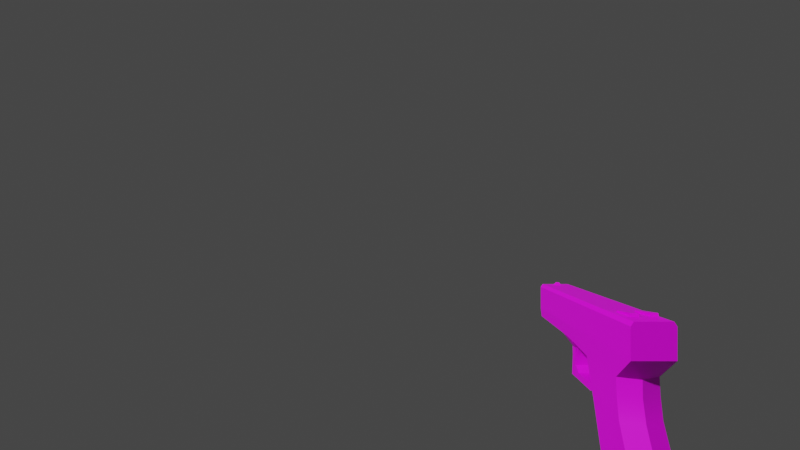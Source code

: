 # Source: Pistol.blend  (saved by Blender 2.93.21; exported with 4.5.12 LTS)
import bpy
from mathutils import Matrix  # noqa: F401  (used for matrix-valued properties, if any)

bpy.ops.wm.read_factory_settings(use_empty=True)
scene = bpy.context.scene
scene.name = 'Scene'

# ---- images (referenced by path relative to the original .blend; pixels are not part of the script)
import os
ASSET_DIR = os.environ.get("B2B_ASSET_DIR", "")  # directory of the original .blend (textures are referenced by path, not embedded)
HERE = os.path.dirname(os.path.abspath(__file__))  # packed textures are extracted next to this script under _unpacked/

def load_image(name, relpath, width, height, colorspace="sRGB"):
    """Load a texture the original file referenced (path relative to the .blend, or extracted next to this script)."""
    p = next((c for c in (os.path.join(HERE, relpath), os.path.join(ASSET_DIR, relpath)) if relpath and os.path.exists(c)), "")
    if p:
        img = bpy.data.images.load(p, check_existing=True)
        img.name = name
    else:  # same state as the original file: an image datablock whose file is absent (Cycles renders it pink)
        img = bpy.data.images.new(name, width, height)
        img.source = "FILE"
        img.filepath = "//" + (relpath or name)
    img.colorspace_settings.name = colorspace
    return img
img_pistol_i8_png = load_image('pistol.i8.png', 'pistol.i8.png', 1024, 1024, 'sRGB')

# ---- materials (node trees are filled in below, after node groups)
mat_rom__pistol_i8_sprite = bpy.data.materials.new('rom:/pistol.i8.sprite')
mat_rom__pistol_i8_sprite.use_transparent_shadow = False

# ---- node groups
ng_auto_smooth = bpy.data.node_groups.new('Auto Smooth', 'GeometryNodeTree')
_s = ng_auto_smooth.interface.new_socket(name='Geometry', in_out='OUTPUT', socket_type='NodeSocketGeometry')
_s = ng_auto_smooth.interface.new_socket(name='Geometry', in_out='INPUT', socket_type='NodeSocketGeometry')
_s = ng_auto_smooth.interface.new_socket(name='Angle', in_out='INPUT', socket_type='NodeSocketFloat')
_s.subtype = 'ANGLE'
_s.min_value = 0.0
_s.max_value = 3.142
ng_auto_smooth.is_modifier = True
_N = ng_auto_smooth.nodes; _L = ng_auto_smooth.links
n0 = _N.new('NodeGroupOutput'); n0.name = 'Group Output'; n0.location = (480, -100)
n1 = _N.new('NodeGroupInput'); n1.name = 'Group Input'; n1.location = (-420, -300)
n2 = _N.new('NodeGroupInput'); n2.name = 'Group Input.001'; n2.location = (-60, -100)
n3 = _N.new('GeometryNodeSetShadeSmooth'); n3.name = 'Set Shade Smooth'; n3.location = (120, -100)
n3.domain = 'EDGE'
n4 = _N.new('GeometryNodeSetShadeSmooth'); n4.name = 'Set Shade Smooth.001'; n4.location = (300, -100)
n5 = _N.new('GeometryNodeInputMeshEdgeAngle'); n5.name = 'Edge Angle'; n5.location = (-420, -220)
n6 = _N.new('GeometryNodeInputEdgeSmooth'); n6.name = 'Is Edge Smooth'; n6.location = (-60, -160)
n7 = _N.new('GeometryNodeInputShadeSmooth'); n7.name = 'Is Face Smooth'; n7.location = (-240, -340)
n8 = _N.new('FunctionNodeBooleanMath'); n8.name = 'Boolean Math'; n8.location = (-60, -220)
n9 = _N.new('FunctionNodeCompare'); n9.name = 'Compare'; n9.location = (-240, -180)
n9.operation = 'LESS_EQUAL'
_L.new(n5.outputs[0], n9.inputs[0])
_L.new(n4.outputs[0], n0.inputs[0])
_L.new(n1.outputs[1], n9.inputs[1])
_L.new(n9.outputs[0], n8.inputs[0])
_L.new(n7.outputs[0], n8.inputs[1])
_L.new(n2.outputs[0], n3.inputs[0])
_L.new(n6.outputs[0], n3.inputs[1])
_L.new(n3.outputs[0], n4.inputs[0])
_L.new(n8.outputs[0], n3.inputs[2])
n0.is_active_output = True

# ---- material node trees
mat_rom__pistol_i8_sprite.use_nodes = True; mat_rom__pistol_i8_sprite.node_tree.nodes.clear()
_N = mat_rom__pistol_i8_sprite.node_tree.nodes; _L = mat_rom__pistol_i8_sprite.node_tree.links
n0 = _N.new('ShaderNodeBsdfPrincipled'); n0.name = 'Principled BSDF'; n0.location = (10, 300)
n0.distribution = 'GGX'
n0.subsurface_method = 'BURLEY'
n0.inputs[3].default_value = 1.45
n0.inputs[27].default_value = (0.0, 0.0, 0.0, 1.0)
n0.inputs[28].default_value = 1.0
n1 = _N.new('ShaderNodeOutputMaterial'); n1.name = 'Material Output'; n1.location = (300, 300)
n2 = _N.new('ShaderNodeTexImage'); n2.name = 'Image Texture'; n2.location = (-286, 284)
n2.image = img_pistol_i8_png
_L.new(n0.outputs[0], n1.inputs[0])
_L.new(n2.outputs[0], n0.inputs[0])
n1.is_active_output = True

# ---- world
world_world = bpy.data.worlds.new('World'); scene.world = world_world
world_world.use_nodes = True; world_world.node_tree.nodes.clear()
_N = world_world.node_tree.nodes; _L = world_world.node_tree.links
n0 = _N.new('ShaderNodeOutputWorld'); n0.name = 'World Output'; n0.location = (300, 300)
n1 = _N.new('ShaderNodeBackground'); n1.name = 'Background'; n1.location = (10, 300)
n1.inputs[0].default_value = (0.05088, 0.05088, 0.05088, 1.0)
_L.new(n1.outputs[0], n0.inputs[0])
n0.is_active_output = True
world_world.color = (0.05088, 0.05088, 0.05088)
world_world.use_sun_shadow = False
world_world.sun_shadow_jitter_overblur = 0.0

# ---- cameras
cam_camera = bpy.data.cameras.new('Camera')
cam_camera.lens = 18.0
cam_camera.lens_unit = 'FOV'

# ---- meshes
me_pistol = bpy.data.meshes.new('Pistol')
me_pistol.from_pydata([(-1.552, -9.975e-05, 0.1652), (-1.545, 0.1485, 0.1151), (0.02478, -0.0001, 0.026), (-0.03257, 0.1557, 0.026), (-0.4297, 0.1557, -0.1024), (-0.4966, -0.1487, 0.02588), (-0.5379, -0.0001001, 0.0009607), (-0.4874, -0.0001001, -0.1032), (-0.8209, -0.1487, 0.07555), (-0.9749, -0.1487, 0.0879), (-1.545, -0.1487, 0.1151), (-1.541, -9.975e-05, 0.06438), (0.1512, -0.0001, 0.2001), (0.1512, 0.1557, 0.2001), (-1.552, -0.1559, 0.2003), (0.134, 0.1557, -0.9627), (-0.1625, -0.1559, -0.9627), (0.007867, -0.1559, -0.2687), (-0.4297, -0.1559, -0.1024), (-0.03257, -0.1559, 0.026), (-0.5767, -0.07811, -0.2978), (-0.5379, -0.1559, 0.2003), (-0.9213, -0.07811, -0.1045), (-0.2198, -0.0001, -0.9627), (-0.1819, 0.1557, -0.8503), (-0.4246, -0.0001001, -0.2819), (-0.3642, 0.1557, -0.2686), (-0.1625, 0.1557, -0.9627), (0.2381, 0.1557, -0.8503), (0.1734, 0.1557, -0.6245), (-0.02259, 0.1557, -0.1034), (-0.4966, 0.1485, 0.02588), (-0.5767, 0.07791, -0.2978), (-0.5929, 0.07791, -0.2353), (-0.7987, 0.07791, -0.2312), (-0.9265, 0.07791, -0.02009), (-0.8625, 0.07791, -0.0203), (-0.8209, 0.1485, 0.07555), (-1.552, 0.1557, 0.2003), (-0.5379, 0.1557, 0.2003), (0.2916, -0.0001, -0.8503), (0.007867, 0.1557, -0.2687), (0.06782, -0.0001, -0.2687), (0.02824, -0.0001, -0.1034), (-0.8209, -0.0001001, 0.03697), (-0.8709, -0.0001001, -0.1044), (-0.8709, 0.07791, -0.1044), (-0.8625, -0.0001001, -0.1804), (-0.8625, 0.07791, -0.1804), (-0.9749, 0.1485, 0.0879), (-0.9213, 0.07791, -0.1045), (-0.9369, -0.0001001, -0.2877), (-0.8625, -0.07811, -0.0203), (-0.8625, -0.0001001, -0.0203), (-0.8709, -0.07811, -0.1044), (-0.8625, -0.07811, -0.1804), (-0.9749, -0.0001001, 0.03718), (-0.9265, -0.0001001, -0.02009), (-0.9265, -0.07811, -0.02009), (-0.9213, -0.0001001, -0.1045), (-0.9369, -0.07811, -0.2877), (-0.4926, 0.07791, -0.2558), (-0.5767, -0.0001001, -0.2978), (-0.7987, 0.07791, -0.2906), (-0.9369, 0.07791, -0.2877), (-0.5087, 0.07791, -0.1897), (-0.5087, -0.0001001, -0.1897), (-0.7987, -0.0001001, -0.2312), (-0.3642, -0.1559, -0.2686), (-0.4926, -0.07811, -0.2558), (-0.4926, -0.0001001, -0.2558), (-0.7987, -0.07811, -0.2906), (-0.7987, -0.0001001, -0.2906), (-0.5087, -0.07811, -0.1897), (-0.5929, -0.0001001, -0.2353), (-0.5929, -0.07811, -0.2353), (-0.7987, -0.07811, -0.2312), (-0.8209, 0.1557, 0.2003), (-0.975, 0.1557, 0.2003), (-0.02259, -0.1559, -0.1034), (0.2333, -0.0001, -0.6245), (0.1734, -0.1559, -0.6245), (0.2381, -0.1559, -0.8503), (0.1874, -0.0001, -0.9627), (0.134, -0.1559, -0.9627), (-0.2351, -0.1559, -0.6483), (-0.2935, -0.0001001, -0.6529), (0.1512, -0.1559, 0.2001), (-0.8209, -0.1559, 0.2003), (-0.975, -0.1559, 0.2003), (-0.975, -0.0001001, 0.1652)], [], [(82, 84, 83, 40), (31, 3, 30, 4), (66, 73, 18, 7), (11, 56, 9, 10), (6, 7, 18, 5), (81, 82, 40, 80), (31, 6, 44, 37), (49, 78, 77, 37), (1, 11, 0, 38), (2, 3, 13, 12), (8, 9, 58, 52), (75, 20, 69, 73), (16, 84, 82), (39, 31, 37, 77), (61, 65, 4, 26), (82, 81, 85, 16), (32, 33, 65, 61), (24, 29, 28, 15), (63, 34, 33, 32), (0, 11, 10, 14), (64, 48, 34, 63), (19, 79, 43, 2), (70, 61, 26, 25), (35, 36, 46, 50), (49, 37, 36, 35), (52, 58, 22, 54), (1, 38, 78, 49), (25, 86, 85, 68), (15, 27, 24), (4, 30, 41, 26), (17, 68, 85, 81), (19, 2, 12, 87), (73, 69, 68, 18), (55, 60, 71, 76), (44, 6, 5, 8), (84, 16, 23, 83), (65, 66, 7, 4), (25, 26, 24, 86), (26, 41, 29, 24), (89, 9, 8, 88), (14, 10, 9, 89), (88, 8, 5, 21), (87, 21, 5, 19), (76, 71, 20, 75), (4, 7, 6, 31), (23, 16, 85, 86), (37, 44, 53), (53, 36, 37), (49, 56, 11, 1), (50, 59, 57, 35), (57, 58, 9, 56), (64, 51, 59, 50), (55, 47, 45, 54), (44, 8, 52), (52, 53, 44), (71, 72, 62, 20), (74, 75, 73, 66), (54, 22, 60, 55), (47, 48, 46, 45), (51, 64, 63, 72), (69, 70, 25, 68), (34, 67, 74, 33), (48, 47, 67, 34), (67, 76, 75, 74), (39, 13, 3, 31), (47, 55, 76, 67), (33, 74, 66, 65), (45, 46, 36, 53), (50, 46, 48, 64), (62, 32, 61, 70), (60, 51, 72, 71), (51, 60, 22, 59), (35, 57, 56, 49), (20, 62, 70, 69), (72, 63, 32, 62), (54, 45, 53, 52), (3, 2, 43, 30), (30, 43, 42, 41), (41, 42, 80, 29), (29, 80, 40, 28), (28, 40, 83, 15), (15, 83, 23, 27), (79, 17, 42, 43), (17, 81, 80, 42), (86, 24, 27, 23), (59, 22, 58, 57), (19, 5, 18, 79), (68, 17, 79, 18), (0, 14, 89, 90), (38, 0, 90, 78)])
me_pistol.polygons.foreach_set('use_smooth', [1, 1, 1, 1, 1, 1, 1, 1, 0, 1, 1, 1, 0, 1, 1, 0, 1, 0, 0, 0, 0, 1, 1, 1, 1, 1, 1, 1, 0, 1, 1, 1, 1, 0, 1, 1, 1, 1, 1, 1, 1, 1, 1, 0, 1, 1, 1, 1, 1, 1, 1, 1, 1, 1, 1, 1, 1, 0, 1, 0, 1, 1, 1, 1, 1, 1, 1, 1, 0, 1, 0, 1, 1, 1, 1, 1, 1, 1, 1, 1, 1, 1, 1, 1, 1, 1, 1, 1, 0, 0])
_uv = me_pistol.uv_layers.new(name='UVMap')
_uv.uv.foreach_set('vector', [0.9644, 0.5383, 0.9551, 0.5796, 0.9785, 0.5886, 0.9873, 0.5383, 0.3987, 0.6519, 0.1882, 0.6411, 0.1738, 0.5862, 0.397, 0.594, 0.5732, 0.3105, 0.5811, 0.3218, 0.603, 0.2681, 0.5786, 0.2686, 0.01151, 0.2017, 0.2988, 0.2129, 0.2988, 0.1914, 0.03958, 0.1865, 0.584, 0.2207, 0.5786, 0.2686, 0.603, 0.2681, 0.6016, 0.2104, 0.9229, 0.458, 0.9644, 0.5383, 0.9873, 0.5383, 0.9478, 0.458, 0.3987, 0.6519, 0.416, 0.6414, 0.6362, 0.6565, 0.6362, 0.6729, 0.7012, 0.6709, 0.7012, 0.7161, 0.6362, 0.7161, 0.6362, 0.6729, 0.9604, 0.6763, 0.9888, 0.6606, 0.9956, 0.7297, 0.9604, 0.7161, 0.1428, 0.6421, 0.1882, 0.6411, 0.08508, 0.7161, 0.04956, 0.7297, 0.3638, 0.1895, 0.2988, 0.1914, 0.3169, 0.2305, 0.3418, 0.23, 0.5405, 0.3413, 0.5444, 0.3511, 0.5874, 0.3462, 0.5811, 0.3218, 0.7578, 0.6086, 0.9551, 0.5796, 0.9644, 0.5383, 0.4126, 0.7161, 0.3987, 0.6519, 0.6362, 0.6729, 0.6362, 0.7161, 0.4128, 0.5161, 0.4189, 0.5403, 0.397, 0.594, 0.3506, 0.4995, 0.9644, 0.5383, 0.9229, 0.458, 0.7103, 0.4915, 0.7578, 0.6086, 0.4558, 0.5112, 0.4597, 0.521, 0.4189, 0.5403, 0.4128, 0.5161, 0.2578, 0.3018, 0.0777, 0.4038, 0.03586, 0.3237, 0.04529, 0.2822, 0.5757, 0.5071, 0.5742, 0.5161, 0.4597, 0.521, 0.4558, 0.5112, 0.004482, 0.1328, 0.01151, 0.2017, 0.03958, 0.1865, 0.0397, 0.1465, 0.6606, 0.5193, 0.6489, 0.5288, 0.5742, 0.5161, 0.5757, 0.5071, 0.812, 0.2207, 0.8262, 0.2759, 0.8477, 0.2759, 0.8574, 0.2197, 0.4124, 0.5056, 0.4128, 0.5161, 0.3506, 0.4995, 0.376, 0.4941, 0.6831, 0.6318, 0.6582, 0.6323, 0.6616, 0.5691, 0.6738, 0.5684, 0.7012, 0.6709, 0.6362, 0.6729, 0.6582, 0.6323, 0.6831, 0.6318, 0.3418, 0.23, 0.3169, 0.2305, 0.3264, 0.2939, 0.3386, 0.2935, 0.9604, 0.6763, 0.9604, 0.7161, 0.7012, 0.7161, 0.7012, 0.6709, 0.624, 0.3682, 0.6852, 0.4952, 0.7103, 0.4915, 0.6494, 0.3623, 0.04529, 0.2822, 0.2426, 0.2534, 0.2578, 0.3018, 0.397, 0.594, 0.1738, 0.5862, 0.1453, 0.5271, 0.3506, 0.4995, 0.855, 0.335, 0.6494, 0.3623, 0.7103, 0.4915, 0.9229, 0.458, 0.812, 0.2207, 0.8574, 0.2197, 0.9507, 0.1323, 0.915, 0.146, 0.5811, 0.3218, 0.5874, 0.3462, 0.6494, 0.3623, 0.603, 0.2681, 0.3511, 0.3335, 0.3394, 0.3433, 0.4243, 0.355, 0.4258, 0.3462, 0.3638, 0.2056, 0.584, 0.2207, 0.6016, 0.2104, 0.3638, 0.1895, 0.9551, 0.5796, 0.7578, 0.6086, 0.7339, 0.6265, 0.9785, 0.5886, 0.4189, 0.5403, 0.427, 0.5518, 0.4214, 0.5938, 0.397, 0.594, 0.376, 0.4941, 0.3506, 0.4995, 0.2578, 0.3018, 0.3151, 0.367, 0.3506, 0.4995, 0.1453, 0.5271, 0.0777, 0.4038, 0.2578, 0.3018, 0.2988, 0.1465, 0.2988, 0.1914, 0.3638, 0.1895, 0.3638, 0.1465, 0.0397, 0.1465, 0.03958, 0.1865, 0.2988, 0.1914, 0.2988, 0.1465, 0.3638, 0.1465, 0.3638, 0.1895, 0.6016, 0.2104, 0.5874, 0.146, 0.915, 0.146, 0.5874, 0.146, 0.6016, 0.2104, 0.812, 0.2207, 0.4258, 0.3462, 0.4243, 0.355, 0.5444, 0.3511, 0.5405, 0.3413, 0.397, 0.594, 0.4214, 0.5938, 0.416, 0.6414, 0.3987, 0.6519, 0.7339, 0.6265, 0.7578, 0.6086, 0.7103, 0.4915, 0.6852, 0.4952, 0.6362, 0.6729, 0.6362, 0.6565, 0.6509, 0.6323, 0.6509, 0.6323, 0.6582, 0.6323, 0.6362, 0.6729, 0.7012, 0.6709, 0.7012, 0.6494, 0.9888, 0.6606, 0.9604, 0.6763, 0.6738, 0.5684, 0.6797, 0.5684, 0.6875, 0.6313, 0.6831, 0.6318, 0.3125, 0.231, 0.3169, 0.2305, 0.2988, 0.1914, 0.2988, 0.2129, 0.6606, 0.5193, 0.6675, 0.5088, 0.6797, 0.5684, 0.6738, 0.5684, 0.3511, 0.3335, 0.3672, 0.3291, 0.3457, 0.2939, 0.3386, 0.2935, 0.3638, 0.2056, 0.3638, 0.1895, 0.3418, 0.23, 0.3418, 0.23, 0.3489, 0.23, 0.3638, 0.2056, 0.4243, 0.355, 0.4246, 0.3657, 0.5454, 0.3594, 0.5444, 0.3511, 0.5322, 0.334, 0.5405, 0.3413, 0.5811, 0.3218, 0.5732, 0.3105, 0.3386, 0.2935, 0.3264, 0.2939, 0.3394, 0.3433, 0.3511, 0.3335, 0.6328, 0.5332, 0.6489, 0.5288, 0.6616, 0.5691, 0.6543, 0.5684, 0.6675, 0.5088, 0.6606, 0.5193, 0.5757, 0.5071, 0.5757, 0.4966, 0.5874, 0.3462, 0.5879, 0.3564, 0.624, 0.3682, 0.6494, 0.3623, 0.5742, 0.5161, 0.5723, 0.5222, 0.4678, 0.5283, 0.4597, 0.521, 0.6489, 0.5288, 0.6328, 0.5332, 0.5723, 0.5222, 0.5742, 0.5161, 0.428, 0.3403, 0.4258, 0.3462, 0.5405, 0.3413, 0.5322, 0.334, 0.4126, 0.7161, 0.08508, 0.7161, 0.1882, 0.6411, 0.3987, 0.6519, 0.3672, 0.3291, 0.3511, 0.3335, 0.4258, 0.3462, 0.428, 0.3403, 0.4597, 0.521, 0.4678, 0.5283, 0.427, 0.5518, 0.4189, 0.5403, 0.6543, 0.5684, 0.6616, 0.5691, 0.6582, 0.6323, 0.6509, 0.6323, 0.6738, 0.5684, 0.6616, 0.5691, 0.6489, 0.5288, 0.6606, 0.5193, 0.4546, 0.5029, 0.4558, 0.5112, 0.4128, 0.5161, 0.4124, 0.5056, 0.3394, 0.3433, 0.3328, 0.3535, 0.4246, 0.3657, 0.4243, 0.355, 0.3328, 0.3535, 0.3394, 0.3433, 0.3264, 0.2939, 0.3203, 0.2939, 0.6831, 0.6318, 0.6875, 0.6313, 0.7012, 0.6494, 0.7012, 0.6709, 0.5444, 0.3511, 0.5454, 0.3594, 0.5879, 0.3564, 0.5874, 0.3462, 0.5757, 0.4966, 0.5757, 0.5071, 0.4558, 0.5112, 0.4546, 0.5029, 0.3386, 0.2935, 0.3457, 0.2939, 0.3489, 0.23, 0.3418, 0.23, 0.1882, 0.6411, 0.1428, 0.6421, 0.1525, 0.5862, 0.1738, 0.5862, 0.1738, 0.5862, 0.1525, 0.5862, 0.1201, 0.5271, 0.1453, 0.5271, 0.1453, 0.5271, 0.1201, 0.5271, 0.05243, 0.4038, 0.0777, 0.4038, 0.0777, 0.4038, 0.05243, 0.4038, 0.01334, 0.3237, 0.03586, 0.3237, 0.03586, 0.3237, 0.01334, 0.3237, 0.02196, 0.2734, 0.04529, 0.2822, 0.04529, 0.2822, 0.02196, 0.2734, 0.2666, 0.2358, 0.2426, 0.2534, 0.8262, 0.2759, 0.855, 0.335, 0.8804, 0.335, 0.8477, 0.2759, 0.855, 0.335, 0.9229, 0.458, 0.9478, 0.458, 0.8804, 0.335, 0.3151, 0.367, 0.2578, 0.3018, 0.2426, 0.2534, 0.2666, 0.2358, 0.3203, 0.2939, 0.3264, 0.2939, 0.3169, 0.2305, 0.3125, 0.231, 0.812, 0.2207, 0.6016, 0.2104, 0.603, 0.2681, 0.8262, 0.2759, 0.6494, 0.3623, 0.855, 0.335, 0.8262, 0.2759, 0.603, 0.2681, 0.004482, 0.1328, 0.0397, 0.1465, 0.2988, 0.1465, 0.5, 0.4313, 0.9604, 0.7161, 0.004482, 0.1328, 0.5, 0.4313, 0.7012, 0.7161])
_ca = me_pistol.color_attributes.new('Col', 'BYTE_COLOR', 'CORNER')
_ca.data.foreach_set('color', [0.03434, 0.0331, 0.08022, 1.0, 0.03434, 0.0331, 0.08022, 1.0, 0.03434, 0.0331, 0.08022, 1.0, 0.0331, 0.0319, 0.07819, 1.0, 0.009721, 0.009721, 0.02029, 1.0, 0.009721, 0.009721, 0.02029, 1.0, 0.01096, 0.01096, 0.02122, 1.0, 0.009721, 0.009721, 0.02029, 1.0, 0.009721, 0.009721, 0.02029, 1.0, 0.009721, 0.009721, 0.02029, 1.0, 0.009721, 0.009721, 0.02029, 1.0, 0.009721, 0.009721, 0.02029, 1.0, 0.009721, 0.009721, 0.02029, 1.0, 0.009721, 0.009721, 0.02029, 1.0, 0.009721, 0.009721, 0.02029, 1.0, 0.009721, 0.009721, 0.02029, 1.0, 0.009721, 0.009721, 0.02029, 1.0, 0.009721, 0.009721, 0.02029, 1.0, 0.009721, 0.009721, 0.02029, 1.0, 0.009721, 0.009721, 0.02029, 1.0, 0.03434, 0.0331, 0.08022, 1.0, 0.03434, 0.0331, 0.08022, 1.0, 0.0331, 0.0319, 0.07819, 1.0, 0.03434, 0.0331, 0.08022, 1.0, 0.009721, 0.009721, 0.02029, 1.0, 0.009721, 0.009721, 0.02029, 1.0, 0.009721, 0.009721, 0.02029, 1.0, 0.009721, 0.009721, 0.02029, 1.0, 0.009721, 0.009721, 0.02029, 1.0, 0.009721, 0.009721, 0.02029, 1.0, 0.009721, 0.009721, 0.02029, 1.0, 0.009721, 0.009721, 0.02029, 1.0, 0.009721, 0.009721, 0.02029, 1.0, 0.009721, 0.009721, 0.02029, 1.0, 0.009721, 0.009721, 0.02029, 1.0, 0.009721, 0.009721, 0.02029, 1.0, 0.009721, 0.009721, 0.02029, 1.0, 0.009721, 0.009721, 0.02029, 1.0, 0.01298, 0.01298, 0.02624, 1.0, 0.009721, 0.009721, 0.02029, 1.0, 0.009721, 0.009721, 0.02029, 1.0, 0.009721, 0.009721, 0.02029, 1.0, 0.009721, 0.009721, 0.02029, 1.0, 0.009721, 0.009721, 0.02029, 1.0, 0.009721, 0.009721, 0.02029, 1.0, 0.009721, 0.009721, 0.02029, 1.0, 0.009721, 0.009721, 0.02029, 1.0, 0.009721, 0.009721, 0.02029, 1.0, 0.009721, 0.009721, 0.02029, 1.0, 0.03434, 0.0331, 0.08022, 1.0, 0.03434, 0.0331, 0.08022, 1.0, 0.009721, 0.009721, 0.02029, 1.0, 0.009721, 0.009721, 0.02029, 1.0, 0.009721, 0.009721, 0.02029, 1.0, 0.009721, 0.009721, 0.02029, 1.0, 0.009721, 0.009721, 0.02029, 1.0, 0.009721, 0.009721, 0.02029, 1.0, 0.009721, 0.009721, 0.02029, 1.0, 0.009721, 0.009721, 0.02029, 1.0, 0.03434, 0.0331, 0.08022, 1.0, 0.03434, 0.0331, 0.08022, 1.0, 0.009721, 0.009721, 0.02029, 1.0, 0.009721, 0.009721, 0.02029, 1.0, 0.009721, 0.009721, 0.02029, 1.0, 0.01033, 0.01033, 0.02122, 1.0, 0.009721, 0.009721, 0.02029, 1.0, 0.009721, 0.009721, 0.02029, 1.0, 0.03434, 0.0331, 0.08022, 1.0, 0.02624, 0.02519, 0.06125, 1.0, 0.0319, 0.03071, 0.07421, 1.0, 0.03434, 0.0331, 0.08022, 1.0, 0.02732, 0.02624, 0.06301, 1.0, 0.0331, 0.0319, 0.07619, 1.0, 0.01033, 0.01033, 0.02122, 1.0, 0.009721, 0.009721, 0.02029, 1.0, 0.009721, 0.009721, 0.02029, 1.0, 0.009721, 0.009721, 0.02029, 1.0, 0.009721, 0.009721, 0.02029, 1.0, 0.009721, 0.009721, 0.02029, 1.0, 0.03434, 0.0331, 0.08022, 1.0, 0.03434, 0.0331, 0.08022, 1.0, 0.0331, 0.0319, 0.07619, 1.0, 0.02732, 0.02624, 0.06301, 1.0, 0.03434, 0.0331, 0.08022, 1.0, 0.03434, 0.0331, 0.08022, 1.0, 0.02416, 0.02315, 0.05448, 1.0, 0.009721, 0.009721, 0.02029, 1.0, 0.009721, 0.009721, 0.02029, 1.0, 0.009721, 0.009721, 0.02029, 1.0, 0.009721, 0.009721, 0.02029, 1.0, 0.009721, 0.009721, 0.02029, 1.0, 0.009721, 0.009721, 0.02029, 1.0, 0.009721, 0.009721, 0.02029, 1.0, 0.01298, 0.01298, 0.02956, 1.0, 0.009721, 0.009721, 0.02122, 1.0, 0.009721, 0.009721, 0.02029, 1.0, 0.009721, 0.009721, 0.02029, 1.0, 0.009721, 0.009721, 0.02029, 1.0, 0.009721, 0.009721, 0.02029, 1.0, 0.009721, 0.009721, 0.02029, 1.0, 0.009721, 0.009721, 0.02029, 1.0, 0.009721, 0.009721, 0.02029, 1.0, 0.009721, 0.009721, 0.02029, 1.0, 0.009721, 0.009721, 0.02029, 1.0, 0.009721, 0.009721, 0.02029, 1.0, 0.009721, 0.009721, 0.02029, 1.0, 0.009721, 0.009721, 0.02029, 1.0, 0.009721, 0.009721, 0.02029, 1.0, 0.01096, 0.01096, 0.02217, 1.0, 0.009721, 0.009721, 0.02029, 1.0, 0.009721, 0.009721, 0.02029, 1.0, 0.03434, 0.0331, 0.08022, 1.0, 0.0331, 0.0319, 0.07819, 1.0, 0.03434, 0.0331, 0.08022, 1.0, 0.009721, 0.009721, 0.02029, 1.0, 0.01096, 0.01096, 0.02122, 1.0, 0.009721, 0.009721, 0.02029, 1.0, 0.009721, 0.009721, 0.02029, 1.0, 0.03434, 0.0331, 0.08022, 1.0, 0.009721, 0.009721, 0.02029, 1.0, 0.009721, 0.009721, 0.02029, 1.0, 0.03434, 0.0331, 0.08022, 1.0, 0.03434, 0.0331, 0.08022, 1.0, 0.009721, 0.009721, 0.02029, 1.0, 0.009721, 0.009721, 0.02029, 1.0, 0.009721, 0.009721, 0.02029, 1.0, 0.009721, 0.009721, 0.02029, 1.0, 0.009721, 0.009721, 0.02029, 1.0, 0.009721, 0.009721, 0.02029, 1.0, 0.009721, 0.009721, 0.02029, 1.0, 0.01521, 0.01521, 0.0331, 1.0, 0.009721, 0.009721, 0.02029, 1.0, 0.009721, 0.009721, 0.02029, 1.0, 0.01229, 0.01229, 0.02624, 1.0, 0.009721, 0.009721, 0.02029, 1.0, 0.009721, 0.009721, 0.02029, 1.0, 0.009721, 0.009721, 0.02029, 1.0, 0.009721, 0.009721, 0.02029, 1.0, 0.03434, 0.0331, 0.08022, 1.0, 0.009721, 0.009721, 0.02029, 1.0, 0.01096, 0.01096, 0.02315, 1.0, 0.03434, 0.0331, 0.08022, 1.0, 0.009721, 0.009721, 0.02029, 1.0, 0.009721, 0.009721, 0.02029, 1.0, 0.009721, 0.009721, 0.02029, 1.0, 0.009721, 0.009721, 0.02029, 1.0, 0.009721, 0.009721, 0.02029, 1.0, 0.009721, 0.009721, 0.02029, 1.0, 0.03434, 0.0331, 0.08022, 1.0, 0.01096, 0.01096, 0.02217, 1.0, 0.009721, 0.009721, 0.02029, 1.0, 0.009721, 0.009721, 0.02029, 1.0, 0.02624, 0.02519, 0.06125, 1.0, 0.03434, 0.0331, 0.08022, 1.0, 0.009721, 0.009721, 0.02029, 1.0, 0.009721, 0.009721, 0.02029, 1.0, 0.009721, 0.009721, 0.02029, 1.0, 0.009721, 0.009721, 0.02029, 1.0, 0.009721, 0.009721, 0.02029, 1.0, 0.009721, 0.009721, 0.02029, 1.0, 0.009721, 0.009721, 0.02029, 1.0, 0.009721, 0.009721, 0.02029, 1.0, 0.009721, 0.009721, 0.02029, 1.0, 0.009721, 0.009721, 0.02029, 1.0, 0.009721, 0.009721, 0.02029, 1.0, 0.009721, 0.009721, 0.02029, 1.0, 0.009721, 0.009721, 0.02029, 1.0, 0.009721, 0.009721, 0.02029, 1.0, 0.009721, 0.009721, 0.02029, 1.0, 0.03434, 0.0331, 0.08022, 1.0, 0.01229, 0.01229, 0.02624, 1.0, 0.009721, 0.009721, 0.02029, 1.0, 0.009721, 0.009721, 0.02029, 1.0, 0.009721, 0.009721, 0.02029, 1.0, 0.009721, 0.009721, 0.02029, 1.0, 0.009721, 0.009721, 0.02029, 1.0, 0.009721, 0.009721, 0.02029, 1.0, 0.009721, 0.009721, 0.02029, 1.0, 0.01096, 0.01096, 0.02315, 1.0, 0.009721, 0.009721, 0.02029, 1.0, 0.009721, 0.009721, 0.02029, 1.0, 0.01096, 0.01096, 0.02217, 1.0, 0.009721, 0.009721, 0.02029, 1.0, 0.009721, 0.009721, 0.02029, 1.0, 0.009721, 0.009721, 0.02029, 1.0, 0.009721, 0.009721, 0.02029, 1.0, 0.009721, 0.009721, 0.02029, 1.0, 0.009721, 0.009721, 0.02029, 1.0, 0.009721, 0.009721, 0.02029, 1.0, 0.009721, 0.009721, 0.02029, 1.0, 0.009721, 0.009721, 0.02029, 1.0, 0.009721, 0.009721, 0.02029, 1.0, 0.009721, 0.009721, 0.02122, 1.0, 0.009721, 0.009721, 0.02029, 1.0, 0.009721, 0.009721, 0.02029, 1.0, 0.009721, 0.009721, 0.02029, 1.0, 0.009721, 0.009721, 0.02029, 1.0, 0.009721, 0.009721, 0.02029, 1.0, 0.009721, 0.009721, 0.02029, 1.0, 0.009721, 0.009721, 0.02029, 1.0, 0.03434, 0.0331, 0.08022, 1.0, 0.02416, 0.02416, 0.05613, 1.0, 0.009721, 0.009721, 0.02029, 1.0, 0.009721, 0.009721, 0.02122, 1.0, 0.01521, 0.01521, 0.0331, 1.0, 0.03434, 0.0331, 0.07819, 1.0, 0.01521, 0.01444, 0.0319, 1.0, 0.009721, 0.009721, 0.02029, 1.0, 0.009721, 0.009721, 0.02029, 1.0, 0.009721, 0.009721, 0.02029, 1.0, 0.009721, 0.009721, 0.02029, 1.0, 0.009721, 0.009721, 0.02029, 1.0, 0.009721, 0.009721, 0.02029, 1.0, 0.009721, 0.009721, 0.02029, 1.0, 0.009721, 0.009721, 0.02029, 1.0, 0.01096, 0.01096, 0.02315, 1.0, 0.009721, 0.009721, 0.02029, 1.0, 0.009721, 0.009721, 0.02029, 1.0, 0.009721, 0.009721, 0.02029, 1.0, 0.009721, 0.009721, 0.02029, 1.0, 0.009721, 0.009721, 0.02029, 1.0, 0.009721, 0.009721, 0.02029, 1.0, 0.009721, 0.009721, 0.02029, 1.0, 0.009721, 0.009721, 0.02029, 1.0, 0.009721, 0.009721, 0.02029, 1.0, 0.01521, 0.01521, 0.0331, 1.0, 0.03434, 0.0331, 0.07819, 1.0, 0.03434, 0.0331, 0.08022, 1.0, 0.01298, 0.01298, 0.02956, 1.0, 0.01521, 0.01444, 0.0319, 1.0, 0.02416, 0.02416, 0.05613, 1.0, 0.03434, 0.0331, 0.08022, 1.0, 0.02732, 0.02624, 0.06301, 1.0, 0.01096, 0.01096, 0.02315, 1.0, 0.009721, 0.009721, 0.02029, 1.0, 0.009721, 0.009721, 0.02029, 1.0, 0.009721, 0.009721, 0.02029, 1.0, 0.009721, 0.009721, 0.02029, 1.0, 0.0331, 0.0319, 0.07619, 1.0, 0.03071, 0.02956, 0.07036, 1.0, 0.009721, 0.009721, 0.02029, 1.0, 0.01033, 0.01033, 0.02122, 1.0, 0.03434, 0.0331, 0.08022, 1.0, 0.03434, 0.0331, 0.07819, 1.0, 0.03071, 0.02956, 0.07036, 1.0, 0.0331, 0.0319, 0.07619, 1.0, 0.03071, 0.02956, 0.07036, 1.0, 0.01229, 0.01229, 0.02624, 1.0, 0.009721, 0.009721, 0.02029, 1.0, 0.009721, 0.009721, 0.02029, 1.0, 0.009721, 0.009721, 0.02029, 1.0, 0.01298, 0.01298, 0.02624, 1.0, 0.009721, 0.009721, 0.02029, 1.0, 0.009721, 0.009721, 0.02029, 1.0, 0.03434, 0.0331, 0.07819, 1.0, 0.01521, 0.01521, 0.0331, 1.0, 0.01229, 0.01229, 0.02624, 1.0, 0.03071, 0.02956, 0.07036, 1.0, 0.01033, 0.01033, 0.02122, 1.0, 0.009721, 0.009721, 0.02029, 1.0, 0.009721, 0.009721, 0.02029, 1.0, 0.009721, 0.009721, 0.02029, 1.0, 0.01521, 0.01444, 0.0319, 1.0, 0.01298, 0.01298, 0.02956, 1.0, 0.009721, 0.009721, 0.02029, 1.0, 0.009721, 0.009721, 0.02029, 1.0, 0.009721, 0.009721, 0.02122, 1.0, 0.01298, 0.01298, 0.02956, 1.0, 0.03434, 0.0331, 0.08022, 1.0, 0.03434, 0.0331, 0.08022, 1.0, 0.009721, 0.009721, 0.02029, 1.0, 0.009721, 0.009721, 0.02029, 1.0, 0.009721, 0.009721, 0.02029, 1.0, 0.009721, 0.009721, 0.02029, 1.0, 0.009721, 0.009721, 0.02029, 1.0, 0.02416, 0.02416, 0.05613, 1.0, 0.01096, 0.01096, 0.02315, 1.0, 0.009721, 0.009721, 0.02029, 1.0, 0.02416, 0.02416, 0.05613, 1.0, 0.009721, 0.009721, 0.02029, 1.0, 0.009721, 0.009721, 0.02029, 1.0, 0.009721, 0.009721, 0.02029, 1.0, 0.009721, 0.009721, 0.02029, 1.0, 0.009721, 0.009721, 0.02029, 1.0, 0.009721, 0.009721, 0.02029, 1.0, 0.009721, 0.009721, 0.02029, 1.0, 0.009721, 0.009721, 0.02029, 1.0, 0.009721, 0.009721, 0.02029, 1.0, 0.009721, 0.009721, 0.02029, 1.0, 0.009721, 0.009721, 0.02029, 1.0, 0.01096, 0.01096, 0.02315, 1.0, 0.02732, 0.02624, 0.06301, 1.0, 0.009721, 0.009721, 0.02029, 1.0, 0.009721, 0.009721, 0.02029, 1.0, 0.009721, 0.009721, 0.02029, 1.0, 0.01521, 0.01444, 0.0319, 1.0, 0.009721, 0.009721, 0.02029, 1.0, 0.009721, 0.009721, 0.02029, 1.0, 0.009721, 0.009721, 0.02029, 1.0, 0.009721, 0.009721, 0.02029, 1.0, 0.02416, 0.02315, 0.05448, 1.0, 0.01096, 0.01096, 0.02122, 1.0, 0.01096, 0.01096, 0.02122, 1.0, 0.02416, 0.02315, 0.05448, 1.0, 0.02122, 0.02122, 0.04817, 1.0, 0.009721, 0.009721, 0.02029, 1.0, 0.009721, 0.009721, 0.02029, 1.0, 0.02122, 0.02122, 0.04817, 1.0, 0.03434, 0.0331, 0.08022, 1.0, 0.02624, 0.02519, 0.06125, 1.0, 0.02624, 0.02519, 0.06125, 1.0, 0.03434, 0.0331, 0.08022, 1.0, 0.0331, 0.0319, 0.07819, 1.0, 0.0319, 0.03071, 0.07421, 1.0, 0.0319, 0.03071, 0.07421, 1.0, 0.0331, 0.0319, 0.07819, 1.0, 0.03434, 0.0331, 0.08022, 1.0, 0.03434, 0.0331, 0.08022, 1.0, 0.03434, 0.0331, 0.08022, 1.0, 0.03434, 0.0331, 0.08022, 1.0, 0.01096, 0.01096, 0.02315, 1.0, 0.0331, 0.0319, 0.07819, 1.0, 0.03434, 0.0331, 0.08022, 1.0, 0.03434, 0.0331, 0.08022, 1.0, 0.02122, 0.02122, 0.04817, 1.0, 0.02416, 0.02315, 0.05448, 1.0, 0.03434, 0.0331, 0.08022, 1.0, 0.03434, 0.0331, 0.08022, 1.0, 0.03434, 0.0331, 0.08022, 1.0, 0.02122, 0.02122, 0.04817, 1.0, 0.01096, 0.01096, 0.02217, 1.0, 0.03434, 0.0331, 0.08022, 1.0, 0.0331, 0.0319, 0.07819, 1.0, 0.01096, 0.01096, 0.02315, 1.0, 0.009721, 0.009721, 0.02029, 1.0, 0.009721, 0.009721, 0.02029, 1.0, 0.009721, 0.009721, 0.02029, 1.0, 0.009721, 0.009721, 0.02029, 1.0, 0.03434, 0.0331, 0.08022, 1.0, 0.009721, 0.009721, 0.02029, 1.0, 0.009721, 0.009721, 0.02029, 1.0, 0.03434, 0.0331, 0.08022, 1.0, 0.009721, 0.009721, 0.02029, 1.0, 0.03434, 0.0331, 0.08022, 1.0, 0.03434, 0.0331, 0.08022, 1.0, 0.009721, 0.009721, 0.02029, 1.0, 0.009721, 0.009721, 0.02029, 1.0, 0.009721, 0.009721, 0.02029, 1.0, 0.009721, 0.009721, 0.02029, 1.0, 0.009721, 0.009721, 0.02029, 1.0, 0.009721, 0.009721, 0.02029, 1.0, 0.009721, 0.009721, 0.02029, 1.0, 0.009721, 0.009721, 0.02029, 1.0, 0.009721, 0.009721, 0.02029, 1.0])
me_pistol.materials.append(mat_rom__pistol_i8_sprite)
me_pistol.use_remesh_fix_poles = True
me_pistol.use_remesh_preserve_attributes = False
me_pistol.update()
me_pistol_trigger = bpy.data.meshes.new('Pistol.Trigger')
me_pistol_trigger.from_pydata([(-0.1186, -0.02947, -0.2077), (0.04673, 0.02947, -0.03064), (0.002258, 0.02947, -0.1172), (-0.03684, 0.02947, -0.1736), (-0.08896, 0.02947, -0.2178), (0.04673, -0.02947, -0.03064), (-0.04673, -0.02947, 0.03064), (-0.05577, -0.02947, -0.08955), (0.002258, -0.02947, -0.1172), (-0.08288, -0.02947, -0.1516), (-0.03684, -0.02947, -0.1736), (-0.08896, -0.02947, -0.2178), (-0.04673, 0.02947, 0.03064), (-0.05577, 0.02947, -0.08955), (-0.08288, 0.02947, -0.1516), (-0.1186, 0.02947, -0.2077)], [], [(9, 10, 8, 7), (4, 11, 0, 15), (10, 3, 2, 8), (11, 4, 3, 10), (14, 9, 7, 13), (13, 7, 6, 12), (8, 2, 1, 5), (2, 13, 12, 1), (3, 14, 13, 2), (4, 15, 14, 3), (7, 8, 5, 6), (0, 11, 10, 9), (15, 0, 9, 14)])
me_pistol_trigger.polygons.foreach_set('use_smooth', [0, 0, 1, 1, 1, 1, 1, 0, 0, 0, 0, 0, 1])
_uv = me_pistol_trigger.uv_layers.new(name='UVMap')
_uv.uv.foreach_set('vector', [0.4097, 0.2676, 0.4102, 0.2861, 0.4377, 0.293, 0.4382, 0.2632, 0.3894, 0.2778, 0.3789, 0.2808, 0.3772, 0.2642, 0.3867, 0.2695, 0.4062, 0.2993, 0.4102, 0.2861, 0.4377, 0.293, 0.4355, 0.3091, 0.3789, 0.2808, 0.3894, 0.2778, 0.4102, 0.2861, 0.4062, 0.2993, 0.4097, 0.2676, 0.4065, 0.2578, 0.436, 0.2495, 0.4382, 0.2632, 0.4382, 0.2632, 0.436, 0.2495, 0.4697, 0.228, 0.4736, 0.2456, 0.4355, 0.3091, 0.4377, 0.293, 0.4714, 0.2944, 0.4697, 0.314, 0.4377, 0.293, 0.4382, 0.2632, 0.4736, 0.2456, 0.4714, 0.2944, 0.4102, 0.2861, 0.4097, 0.2676, 0.4382, 0.2632, 0.4377, 0.293, 0.3894, 0.2778, 0.3867, 0.2695, 0.4097, 0.2676, 0.4102, 0.2861, 0.4382, 0.2632, 0.4377, 0.293, 0.4714, 0.2944, 0.4736, 0.2456, 0.3867, 0.2695, 0.3894, 0.2778, 0.4102, 0.2861, 0.4097, 0.2676, 0.3867, 0.2695, 0.3772, 0.2642, 0.4065, 0.2578, 0.4097, 0.2676])
_ca = me_pistol_trigger.color_attributes.new('Col', 'BYTE_COLOR', 'CORNER')
_ca.data.foreach_set('color', [0.009721, 0.009721, 0.02029, 1.0, 0.009721, 0.009721, 0.02029, 1.0, 0.009721, 0.009721, 0.02029, 1.0, 0.009721, 0.009721, 0.02029, 1.0, 0.016, 0.016, 0.02732, 1.0, 0.009721, 0.009721, 0.02029, 1.0, 0.009721, 0.009721, 0.02029, 1.0, 0.04667, 0.04667, 0.05781, 1.0, 0.009721, 0.009721, 0.02029, 1.0, 0.009721, 0.009721, 0.02029, 1.0, 0.009721, 0.009721, 0.02029, 1.0, 0.009721, 0.009721, 0.02029, 1.0, 0.009721, 0.009721, 0.02029, 1.0, 0.016, 0.016, 0.02732, 1.0, 0.009721, 0.009721, 0.02029, 1.0, 0.009721, 0.009721, 0.02029, 1.0, 0.009721, 0.009721, 0.02029, 1.0, 0.009721, 0.009721, 0.02029, 1.0, 0.009721, 0.009721, 0.02029, 1.0, 0.009721, 0.009721, 0.02029, 1.0, 0.009721, 0.009721, 0.02029, 1.0, 0.009721, 0.009721, 0.02029, 1.0, 0.009721, 0.009721, 0.02029, 1.0, 0.01096, 0.01096, 0.02217, 1.0, 0.009721, 0.009721, 0.02029, 1.0, 0.009721, 0.009721, 0.02029, 1.0, 0.009721, 0.009721, 0.02029, 1.0, 0.009721, 0.009721, 0.02029, 1.0, 0.009721, 0.009721, 0.02029, 1.0, 0.009721, 0.009721, 0.02029, 1.0, 0.01096, 0.01096, 0.02217, 1.0, 0.009721, 0.009721, 0.02029, 1.0, 0.009721, 0.009721, 0.02029, 1.0, 0.009721, 0.009721, 0.02029, 1.0, 0.009721, 0.009721, 0.02029, 1.0, 0.009721, 0.009721, 0.02029, 1.0, 0.016, 0.016, 0.02732, 1.0, 0.04667, 0.04667, 0.05781, 1.0, 0.009721, 0.009721, 0.02029, 1.0, 0.009721, 0.009721, 0.02029, 1.0, 0.009721, 0.009721, 0.02029, 1.0, 0.009721, 0.009721, 0.02029, 1.0, 0.009721, 0.009721, 0.02029, 1.0, 0.009721, 0.009721, 0.02029, 1.0, 0.009721, 0.009721, 0.02029, 1.0, 0.009721, 0.009721, 0.02029, 1.0, 0.009721, 0.009721, 0.02029, 1.0, 0.009721, 0.009721, 0.02029, 1.0, 0.04667, 0.04667, 0.05781, 1.0, 0.009721, 0.009721, 0.02029, 1.0, 0.009721, 0.009721, 0.02029, 1.0, 0.009721, 0.009721, 0.02029, 1.0])
me_pistol_trigger.materials.append(mat_rom__pistol_i8_sprite)
me_pistol_trigger.use_remesh_fix_poles = True
me_pistol_trigger.use_remesh_preserve_attributes = False
me_pistol_trigger.update()
me_pistol_mag = bpy.data.meshes.new('Pistol.Mag')
me_pistol_mag.from_pydata([(-0.4183, -0.09397, 1.09), (-0.4465, -3.099e-07, 1.09), (-0.1254, -3.099e-07, 1.09), (-0.4183, 0.09397, 1.09), (0.1692, 0.1067, 0.0), (0.1692, -3.099e-07, 0.0), (-0.1468, -0.09397, 0.08046), (-0.1468, 0.09397, 0.08046), (-0.1898, -3.099e-07, 0.0), (-0.1898, -3.099e-07, 0.05821), (-0.1751, -3.099e-07, 0.08046), (0.1692, -0.1067, 0.0), (0.1607, -3.099e-07, 0.05821), (0.146, -3.099e-07, 0.08046), (-0.1254, -0.09397, 1.09), (-0.1589, 0.1067, 0.0), (-0.1589, 0.1067, 0.05821), (0.146, 0.09397, 0.08046), (-0.1254, 0.09397, 1.09), (-0.1589, -0.1067, 0.0), (-0.1589, -0.1067, 0.05821), (0.1607, -0.1067, 0.05821), (0.146, -0.09397, 0.08046), (0.1607, 0.1067, 0.05821)], [], [(12, 13, 22, 21), (8, 5, 11, 19), (4, 5, 8, 15), (1, 10, 6, 0), (5, 12, 21, 11), (9, 10, 7, 16), (2, 13, 17, 18), (13, 12, 23, 17), (9, 16, 15, 8), (11, 21, 20, 19), (21, 22, 6, 20), (22, 14, 0, 6), (3, 7, 10, 1), (16, 7, 17, 23), (5, 4, 23, 12), (20, 6, 10, 9), (15, 16, 23, 4), (19, 20, 9, 8), (7, 3, 18, 17), (13, 2, 14, 22)])
me_pistol_mag.polygons.foreach_set('use_smooth', [1, 0, 0, 1, 1, 1, 1, 1, 1, 1, 1, 1, 1, 1, 1, 1, 1, 1, 1, 1])
_uv = me_pistol_mag.uv_layers.new(name='SK_Pistol-mesh-map-0')
_uv.uv.foreach_set('vector', [0.6157, 0.4854, 0.6089, 0.4868, 0.603, 0.4697, 0.6084, 0.4697, 0.5962, 0.3794, 0.6294, 0.4751, 0.6167, 0.4692, 0.5894, 0.3979, 0.6172, 0.4692, 0.6289, 0.4756, 0.5962, 0.3794, 0.5894, 0.3979, 0.3767, 0.3896, 0.5757, 0.3818, 0.5762, 0.4019, 0.3853, 0.4038, 0.6294, 0.4751, 0.6157, 0.4854, 0.6084, 0.4697, 0.6167, 0.4692, 0.5815, 0.3794, 0.5757, 0.3818, 0.5762, 0.4014, 0.5801, 0.3994, 0.3975, 0.4766, 0.6094, 0.4868, 0.6035, 0.4702, 0.4038, 0.4619, 0.6094, 0.4868, 0.6157, 0.4854, 0.6084, 0.4697, 0.6035, 0.4702, 0.5815, 0.3794, 0.5801, 0.3994, 0.5894, 0.3979, 0.5962, 0.3794, 0.6167, 0.4692, 0.6084, 0.4697, 0.5806, 0.3994, 0.5894, 0.3979, 0.6084, 0.4697, 0.603, 0.4697, 0.5762, 0.4019, 0.5806, 0.3994, 0.603, 0.4697, 0.4038, 0.4619, 0.3853, 0.4038, 0.5762, 0.4019, 0.3853, 0.4038, 0.5762, 0.4014, 0.5757, 0.3818, 0.377, 0.3901, 0.5801, 0.3994, 0.5762, 0.4014, 0.6035, 0.4702, 0.6084, 0.4697, 0.6289, 0.4756, 0.6172, 0.4692, 0.6084, 0.4697, 0.6157, 0.4854, 0.5806, 0.3994, 0.5762, 0.4019, 0.5757, 0.3818, 0.5815, 0.3794, 0.5894, 0.3979, 0.5801, 0.3994, 0.6084, 0.4697, 0.6172, 0.4692, 0.5894, 0.3979, 0.5806, 0.3994, 0.5815, 0.3794, 0.5962, 0.3794, 0.5762, 0.4014, 0.3853, 0.4038, 0.4038, 0.4619, 0.6035, 0.4702, 0.6089, 0.4868, 0.3977, 0.4766, 0.4038, 0.4619, 0.603, 0.4697])
_ca = me_pistol_mag.color_attributes.new('Col', 'BYTE_COLOR', 'CORNER')
_ca.data.foreach_set('color', [0.01033, 0.01033, 0.02217, 1.0, 0.01033, 0.01033, 0.02217, 1.0, 0.01033, 0.01033, 0.02217, 1.0, 0.01033, 0.01033, 0.02217, 1.0, 0.01033, 0.01033, 0.02217, 1.0, 0.01033, 0.01033, 0.02217, 1.0, 0.01033, 0.01033, 0.02217, 1.0, 0.01033, 0.01033, 0.02217, 1.0, 0.01033, 0.01033, 0.02217, 1.0, 0.01033, 0.01033, 0.02217, 1.0, 0.01033, 0.01033, 0.02217, 1.0, 0.01033, 0.01033, 0.02217, 1.0, 0.03434, 0.0331, 0.08022, 1.0, 0.009721, 0.009721, 0.02029, 1.0, 0.01033, 0.01033, 0.02217, 1.0, 0.03434, 0.0331, 0.08022, 1.0, 0.01033, 0.01033, 0.02217, 1.0, 0.01033, 0.01033, 0.02217, 1.0, 0.01033, 0.01033, 0.02217, 1.0, 0.01033, 0.01033, 0.02217, 1.0, 0.009721, 0.009721, 0.02029, 1.0, 0.009721, 0.009721, 0.02029, 1.0, 0.01033, 0.01033, 0.02217, 1.0, 0.01033, 0.01033, 0.02217, 1.0, 0.03434, 0.0331, 0.08022, 1.0, 0.01033, 0.01033, 0.02217, 1.0, 0.01033, 0.01033, 0.02217, 1.0, 0.03434, 0.0331, 0.08022, 1.0, 0.01033, 0.01033, 0.02217, 1.0, 0.01033, 0.01033, 0.02217, 1.0, 0.01033, 0.01033, 0.02217, 1.0, 0.01033, 0.01033, 0.02217, 1.0, 0.009721, 0.009721, 0.02029, 1.0, 0.01033, 0.01033, 0.02217, 1.0, 0.01033, 0.01033, 0.02217, 1.0, 0.01033, 0.01033, 0.02217, 1.0, 0.01033, 0.01033, 0.02217, 1.0, 0.01033, 0.01033, 0.02217, 1.0, 0.01033, 0.01033, 0.02217, 1.0, 0.01033, 0.01033, 0.02217, 1.0, 0.01033, 0.01033, 0.02217, 1.0, 0.01033, 0.01033, 0.02217, 1.0, 0.01033, 0.01033, 0.02217, 1.0, 0.01033, 0.01033, 0.02217, 1.0, 0.01033, 0.01033, 0.02217, 1.0, 0.03434, 0.0331, 0.08022, 1.0, 0.03434, 0.0331, 0.08022, 1.0, 0.01033, 0.01033, 0.02217, 1.0, 0.03434, 0.0331, 0.08022, 1.0, 0.01033, 0.01033, 0.02217, 1.0, 0.009721, 0.009721, 0.02029, 1.0, 0.03434, 0.0331, 0.08022, 1.0, 0.01033, 0.01033, 0.02217, 1.0, 0.01033, 0.01033, 0.02217, 1.0, 0.01033, 0.01033, 0.02217, 1.0, 0.01033, 0.01033, 0.02217, 1.0, 0.01033, 0.01033, 0.02217, 1.0, 0.01033, 0.01033, 0.02217, 1.0, 0.01033, 0.01033, 0.02217, 1.0, 0.01033, 0.01033, 0.02217, 1.0, 0.01033, 0.01033, 0.02217, 1.0, 0.01033, 0.01033, 0.02217, 1.0, 0.009721, 0.009721, 0.02029, 1.0, 0.009721, 0.009721, 0.02029, 1.0, 0.01033, 0.01033, 0.02217, 1.0, 0.01033, 0.01033, 0.02217, 1.0, 0.01033, 0.01033, 0.02217, 1.0, 0.01033, 0.01033, 0.02217, 1.0, 0.01033, 0.01033, 0.02217, 1.0, 0.01033, 0.01033, 0.02217, 1.0, 0.009721, 0.009721, 0.02029, 1.0, 0.01033, 0.01033, 0.02217, 1.0, 0.01033, 0.01033, 0.02217, 1.0, 0.03434, 0.0331, 0.08022, 1.0, 0.03434, 0.0331, 0.08022, 1.0, 0.01033, 0.01033, 0.02217, 1.0, 0.01033, 0.01033, 0.02217, 1.0, 0.03434, 0.0331, 0.08022, 1.0, 0.03434, 0.0331, 0.08022, 1.0, 0.01033, 0.01033, 0.02217, 1.0])
me_pistol_mag.materials.append(mat_rom__pistol_i8_sprite)
me_pistol_mag.use_remesh_fix_poles = True
me_pistol_mag.use_remesh_preserve_attributes = False
me_pistol_mag.update()
me_pistol_slide = bpy.data.meshes.new('Pistol.Slide')
me_pistol_slide.from_pydata([(-1.575, 0.1372, 0.4696), (-1.575, -0.1374, 0.4696), (0.1534, -0.1374, 0.4694), (-1.539, 0.03111, 0.4696), (-1.482, -0.03131, 0.4696), (-1.482, 0.03111, 0.4696), (-1.497, 0.01264, 0.498), (-1.497, -0.01284, 0.498), (-1.518, 0.01264, 0.498), (0.04836, -0.04234, 0.5058), (-0.1339, -0.09383, 0.4843), (-0.1491, -0.09383, 0.4695), (0.0591, -0.09383, 0.4814), (-0.1339, -0.04234, 0.4843), (0.0591, -0.04234, 0.4814), (0.0591, 0.0425, 0.4814), (0.0591, 0.09399, 0.4814), (0.04836, 0.0425, 0.5058), (0.1534, 0.158, 0.2031), (-1.575, -0.1582, 0.2032), (0.1534, -0.1582, 0.4366), (-1.575, 0.158, 0.2032), (-0.1491, -0.04234, 0.4695), (0.04836, -0.09383, 0.5058), (-0.1491, 0.09399, 0.4695), (-0.1491, 0.0425, 0.4695), (-0.1339, 0.0425, 0.4843), (-0.1339, 0.09399, 0.4843), (0.04836, 0.09399, 0.5058), (0.1534, -0.1582, 0.2031), (0.1534, 0.158, 0.4366), (-1.575, 0.158, 0.4368), (0.1534, 0.1372, 0.4694), (-1.428, 0.158, 0.4368), (-1.428, -0.1374, 0.4696), (-1.428, -0.1582, 0.2032), (-1.428, 0.158, 0.2032), (-1.428, 0.1372, 0.4696), (-1.428, -0.1582, 0.4368), (-0.2313, -0.1374, 0.4695), (-0.2313, 0.158, 0.2031), (-0.2313, 0.158, 0.4367), (-0.2313, -0.1582, 0.4367), (-0.2313, -0.1582, 0.2031), (-0.2313, 0.1372, 0.4695), (0.1534, -0.0001021, 0.4694), (0.1534, -0.0001017, 0.2031), (0.1534, -0.0001017, 0.4366), (-1.575, -0.1582, 0.4368), (-1.518, -0.01284, 0.498), (-1.428, -0.0001019, 0.4696), (-1.539, -0.03131, 0.4696), (-0.2313, -0.000102, 0.4695)], [], [(9, 23, 12, 14), (17, 28, 27, 26), (1, 0, 31, 48), (5, 3, 8, 6), (28, 17, 15, 16), (25, 15, 17, 26), (0, 37, 33, 31), (16, 24, 27, 28), (52, 44, 37, 50), (10, 13, 22, 11), (14, 22, 13, 9), (39, 34, 38, 42), (21, 31, 33, 36), (42, 38, 35, 43), (12, 11, 39, 2), (11, 12, 23, 10), (51, 4, 7, 49), (44, 32, 30, 41), (26, 27, 24, 25), (19, 48, 31, 21), (34, 1, 48, 38), (1, 51, 3, 0), (38, 48, 19, 35), (40, 41, 30, 18), (47, 20, 29, 46), (45, 2, 20, 47), (23, 9, 13, 10), (34, 4, 51, 1), (4, 50, 37, 5), (5, 37, 0, 3), (36, 33, 41, 40), (37, 44, 41, 33), (20, 42, 43, 29), (2, 39, 42, 20), (16, 32, 44, 24), (32, 45, 47, 30), (30, 47, 46, 18), (15, 45, 32, 16), (45, 14, 12, 2), (45, 15, 14), (14, 15, 25, 22), (4, 34, 50), (11, 22, 52, 39), (25, 52, 22), (8, 49, 7, 6), (39, 52, 50, 34), (3, 51, 49, 8), (25, 24, 44, 52), (6, 7, 4, 5), (36, 35, 19, 21)])
me_pistol_slide.polygons.foreach_set('use_smooth', [0, 1, 0, 0, 0, 0, 1, 0, 0, 1, 0, 1, 1, 1, 0, 0, 0, 1, 1, 0, 1, 0, 1, 1, 0, 0, 1, 1, 0, 0, 1, 1, 1, 1, 0, 0, 0, 0, 0, 0, 0, 0, 1, 0, 0, 0, 0, 1, 0, 1])
_uv = me_pistol_slide.uv_layers.new(name='UVMap')
_uv.uv.foreach_set('vector', [0.02162, 0.8322, 0.03069, 0.8322, 0.03294, 0.838, 0.01941, 0.838, 0.03069, 0.8322, 0.02162, 0.8322, 0.02162, 0.7664, 0.03069, 0.7664, 0.9058, 0.9317, 0.9053, 0.8667, 0.9165, 0.8617, 0.917, 0.9366, 0.01826, 0.7308, 0.01826, 0.7057, 0.02272, 0.7148, 0.02272, 0.7244, 0.02162, 0.8322, 0.03069, 0.8322, 0.03294, 0.838, 0.01941, 0.838, 0.03294, 0.7598, 0.03294, 0.838, 0.03069, 0.8322, 0.03069, 0.7664, 0.007717, 0.006348, 0.08806, 0.006348, 0.08806, 0.02051, 0.007717, 0.02051, 0.01941, 0.838, 0.01941, 0.7599, 0.02162, 0.7664, 0.02162, 0.8322, 0.2845, 0.8989, 0.2845, 0.8676, 0.8326, 0.8676, 0.8326, 0.8988, 0.03069, 0.7664, 0.02162, 0.7664, 0.01941, 0.7599, 0.03294, 0.7598, 0.01941, 0.838, 0.01941, 0.7599, 0.02162, 0.7664, 0.02162, 0.8322, 0.2582, 0.8574, 0.9127, 0.8575, 0.9127, 0.8435, 0.2582, 0.8434, 0.007717, 0.1196, 0.007717, 0.02051, 0.08806, 0.02051, 0.08806, 0.1196, 0.2582, 0.8434, 0.9127, 0.8435, 0.9127, 0.7436, 0.2582, 0.7435, 0.03294, 0.838, 0.03294, 0.7598, 0.2582, 0.8574, 0.1028, 0.9282, 0.03294, 0.7598, 0.03294, 0.838, 0.03069, 0.8322, 0.03069, 0.7664, 0.03334, 0.7057, 0.03334, 0.7308, 0.02888, 0.7244, 0.02888, 0.7148, 0.7419, 0.006348, 0.9521, 0.006348, 0.9521, 0.02051, 0.7419, 0.02051, 0.03069, 0.7664, 0.02162, 0.7664, 0.01941, 0.7599, 0.03294, 0.7598, 0.9971, 0.9363, 0.917, 0.9366, 0.9165, 0.8617, 0.9966, 0.8613, 0.9127, 0.8575, 0.9932, 0.8575, 0.9932, 0.8435, 0.9127, 0.8435, 0.9058, 0.9317, 0.03334, 0.7057, 0.01826, 0.7057, 0.9053, 0.8667, 0.9127, 0.8435, 0.9932, 0.8435, 0.9932, 0.7437, 0.9127, 0.7436, 0.7419, 0.1196, 0.7419, 0.02051, 0.9521, 0.02051, 0.9521, 0.1196, 0.09158, 0.8997, 0.09155, 0.9325, 0.0113, 0.9324, 0.01135, 0.8996, 0.1028, 0.8997, 0.1028, 0.9282, 0.09155, 0.9325, 0.09158, 0.8997, 0.03069, 0.8322, 0.02162, 0.8322, 0.02162, 0.7664, 0.03069, 0.7664, 0.9127, 0.8575, 0.03334, 0.7308, 0.03334, 0.7057, 0.9058, 0.9317, 0.03334, 0.7308, 0.8726, 0.8625, 0.8326, 0.8676, 0.01826, 0.7308, 0.01826, 0.7308, 0.8326, 0.8676, 0.007717, 0.006348, 0.01826, 0.7057, 0.08806, 0.1196, 0.08806, 0.02051, 0.7419, 0.02051, 0.7419, 0.1196, 0.08806, 0.006348, 0.7419, 0.006348, 0.7419, 0.02051, 0.08806, 0.02051, 0.04773, 0.8434, 0.2582, 0.8434, 0.2582, 0.7435, 0.04773, 0.7434, 0.04773, 0.8574, 0.2582, 0.8574, 0.2582, 0.8434, 0.04773, 0.8434, 0.01941, 0.838, 0.9521, 0.006348, 0.7419, 0.006348, 0.01941, 0.7599, 0.1029, 0.8712, 0.1028, 0.8997, 0.09158, 0.8997, 0.09161, 0.8668, 0.09161, 0.8668, 0.09158, 0.8997, 0.01135, 0.8996, 0.0114, 0.8668, 0.03294, 0.838, 0.1028, 0.8997, 0.1029, 0.8712, 0.01941, 0.838, 0.1028, 0.8997, 0.01941, 0.838, 0.03294, 0.838, 0.1028, 0.9282, 0.1028, 0.8997, 0.03294, 0.838, 0.01941, 0.838, 0.01941, 0.838, 0.03294, 0.838, 0.03294, 0.7598, 0.01941, 0.7599, 0.03334, 0.7308, 0.9127, 0.8575, 0.8726, 0.8625, 0.03294, 0.7598, 0.01941, 0.7599, 0.2845, 0.8989, 0.2846, 0.9301, 0.03294, 0.7598, 0.2845, 0.8989, 0.01941, 0.7599, 0.02272, 0.7148, 0.02888, 0.7148, 0.02888, 0.7244, 0.02272, 0.7244, 0.2846, 0.9301, 0.2845, 0.8989, 0.8326, 0.8988, 0.8326, 0.9301, 0.01826, 0.7057, 0.03334, 0.7057, 0.02888, 0.7148, 0.02272, 0.7148, 0.03294, 0.7598, 0.01941, 0.7599, 0.2845, 0.8676, 0.2845, 0.8989, 0.02272, 0.7244, 0.02888, 0.7244, 0.03334, 0.7308, 0.01826, 0.7308, 0.08806, 0.1196, 0.9127, 0.7436, 0.9932, 0.7437, 0.9966, 0.8613])
_ca = me_pistol_slide.color_attributes.new('Col', 'BYTE_COLOR', 'CORNER')
_ca.data.foreach_set('color', [0.009721, 0.009721, 0.02029, 1.0, 0.0185, 0.0185, 0.04374, 1.0, 0.02416, 0.02416, 0.05781, 1.0, 0.01298, 0.01229, 0.02732, 1.0, 0.009721, 0.009721, 0.02029, 1.0, 0.01521, 0.01521, 0.03434, 1.0, 0.02519, 0.02519, 0.05781, 1.0, 0.009721, 0.009721, 0.02029, 1.0, 0.03434, 0.0331, 0.08022, 1.0, 0.009721, 0.009721, 0.02029, 1.0, 0.009721, 0.009721, 0.02029, 1.0, 0.03434, 0.0331, 0.08022, 1.0, 0.009721, 0.009721, 0.02029, 1.0, 0.009721, 0.009721, 0.02029, 1.0, 0.009721, 0.009721, 0.02029, 1.0, 0.009721, 0.009721, 0.02029, 1.0, 0.01521, 0.01521, 0.03434, 1.0, 0.009721, 0.009721, 0.02029, 1.0, 0.01033, 0.01033, 0.02122, 1.0, 0.02217, 0.02122, 0.04971, 1.0, 0.009721, 0.009721, 0.02029, 1.0, 0.01033, 0.01033, 0.02122, 1.0, 0.009721, 0.009721, 0.02029, 1.0, 0.009721, 0.009721, 0.02029, 1.0, 0.009721, 0.009721, 0.02029, 1.0, 0.01096, 0.01096, 0.02315, 1.0, 0.01096, 0.01096, 0.02416, 1.0, 0.009721, 0.009721, 0.02029, 1.0, 0.02217, 0.02122, 0.04971, 1.0, 0.02624, 0.02624, 0.06125, 1.0, 0.02519, 0.02519, 0.05781, 1.0, 0.01521, 0.01521, 0.03434, 1.0, 0.02843, 0.02843, 0.06663, 1.0, 0.02416, 0.02416, 0.05613, 1.0, 0.01096, 0.01096, 0.02315, 1.0, 0.02122, 0.02029, 0.04667, 1.0, 0.02519, 0.02416, 0.05951, 1.0, 0.01161, 0.01161, 0.02416, 1.0, 0.0137, 0.0137, 0.02956, 1.0, 0.02843, 0.02732, 0.06663, 1.0, 0.01298, 0.01229, 0.02732, 1.0, 0.0137, 0.0137, 0.02956, 1.0, 0.01161, 0.01161, 0.02416, 1.0, 0.009721, 0.009721, 0.02029, 1.0, 0.0331, 0.0319, 0.07819, 1.0, 0.03434, 0.0331, 0.08022, 1.0, 0.03434, 0.0331, 0.08022, 1.0, 0.03434, 0.0331, 0.08022, 1.0, 0.009721, 0.009721, 0.02029, 1.0, 0.009721, 0.009721, 0.02029, 1.0, 0.01096, 0.01096, 0.02416, 1.0, 0.01033, 0.01033, 0.02122, 1.0, 0.03434, 0.0331, 0.08022, 1.0, 0.03434, 0.0331, 0.08022, 1.0, 0.009721, 0.009721, 0.02029, 1.0, 0.009721, 0.009721, 0.02029, 1.0, 0.02416, 0.02416, 0.05781, 1.0, 0.02843, 0.02732, 0.06663, 1.0, 0.0331, 0.0319, 0.07819, 1.0, 0.0331, 0.0319, 0.07819, 1.0, 0.02843, 0.02732, 0.06663, 1.0, 0.02416, 0.02416, 0.05781, 1.0, 0.0185, 0.0185, 0.04374, 1.0, 0.02519, 0.02416, 0.05951, 1.0, 0.02217, 0.02122, 0.05127, 1.0, 0.02315, 0.02315, 0.05448, 1.0, 0.0137, 0.0137, 0.03071, 1.0, 0.01298, 0.01229, 0.02624, 1.0, 0.02416, 0.02416, 0.05613, 1.0, 0.02956, 0.02956, 0.07036, 1.0, 0.03434, 0.0331, 0.08022, 1.0, 0.02732, 0.02624, 0.06301, 1.0, 0.009721, 0.009721, 0.02029, 1.0, 0.02519, 0.02519, 0.05781, 1.0, 0.02624, 0.02624, 0.06125, 1.0, 0.009721, 0.009721, 0.02029, 1.0, 0.009721, 0.009721, 0.02029, 1.0, 0.03434, 0.0331, 0.08022, 1.0, 0.009721, 0.009721, 0.02029, 1.0, 0.009721, 0.009721, 0.02029, 1.0, 0.03434, 0.0331, 0.08022, 1.0, 0.03434, 0.0331, 0.08022, 1.0, 0.03434, 0.0331, 0.08022, 1.0, 0.03434, 0.0331, 0.08022, 1.0, 0.03434, 0.0331, 0.08022, 1.0, 0.02217, 0.02122, 0.05127, 1.0, 0.009721, 0.009721, 0.02029, 1.0, 0.009721, 0.009721, 0.02029, 1.0, 0.03434, 0.0331, 0.08022, 1.0, 0.03434, 0.0331, 0.08022, 1.0, 0.009721, 0.009721, 0.02029, 1.0, 0.009721, 0.009721, 0.02029, 1.0, 0.01229, 0.01229, 0.02519, 1.0, 0.02732, 0.02624, 0.06301, 1.0, 0.03434, 0.0331, 0.08022, 1.0, 0.01298, 0.01298, 0.02624, 1.0, 0.03434, 0.0331, 0.08022, 1.0, 0.03434, 0.0331, 0.08022, 1.0, 0.009721, 0.009721, 0.02029, 1.0, 0.01161, 0.01161, 0.02315, 1.0, 0.0319, 0.03071, 0.07421, 1.0, 0.0331, 0.0319, 0.07819, 1.0, 0.03434, 0.0331, 0.08022, 1.0, 0.03434, 0.0331, 0.08022, 1.0, 0.0185, 0.0185, 0.04374, 1.0, 0.009721, 0.009721, 0.02029, 1.0, 0.01161, 0.01161, 0.02416, 1.0, 0.02519, 0.02416, 0.05951, 1.0, 0.03434, 0.0331, 0.08022, 1.0, 0.02315, 0.02315, 0.05448, 1.0, 0.02217, 0.02122, 0.05127, 1.0, 0.03434, 0.0331, 0.08022, 1.0, 0.02315, 0.02315, 0.05448, 1.0, 0.02122, 0.02029, 0.04667, 1.0, 0.01096, 0.01096, 0.02315, 1.0, 0.009721, 0.009721, 0.02029, 1.0, 0.009721, 0.009721, 0.02029, 1.0, 0.01096, 0.01096, 0.02315, 1.0, 0.009721, 0.009721, 0.02029, 1.0, 0.009721, 0.009721, 0.02029, 1.0, 0.01033, 0.01033, 0.02122, 1.0, 0.01096, 0.01096, 0.02416, 1.0, 0.02732, 0.02624, 0.06301, 1.0, 0.01229, 0.01229, 0.02519, 1.0, 0.01096, 0.01096, 0.02315, 1.0, 0.02416, 0.02416, 0.05613, 1.0, 0.02732, 0.02624, 0.06301, 1.0, 0.01096, 0.01096, 0.02416, 1.0, 0.03434, 0.0331, 0.08022, 1.0, 0.03434, 0.0331, 0.08022, 1.0, 0.009721, 0.009721, 0.02029, 1.0, 0.009721, 0.009721, 0.02029, 1.0, 0.0331, 0.0319, 0.07819, 1.0, 0.0331, 0.0319, 0.07819, 1.0, 0.03434, 0.0331, 0.08022, 1.0, 0.03434, 0.0331, 0.08022, 1.0, 0.02217, 0.02122, 0.04971, 1.0, 0.02956, 0.02956, 0.07036, 1.0, 0.02416, 0.02416, 0.05613, 1.0, 0.02624, 0.02624, 0.06125, 1.0, 0.02956, 0.02956, 0.07036, 1.0, 0.0319, 0.03071, 0.07421, 1.0, 0.03434, 0.0331, 0.08022, 1.0, 0.03434, 0.0331, 0.08022, 1.0, 0.03434, 0.0331, 0.08022, 1.0, 0.03434, 0.0331, 0.08022, 1.0, 0.01161, 0.01161, 0.02315, 1.0, 0.01298, 0.01298, 0.02624, 1.0, 0.01033, 0.01033, 0.02122, 1.0, 0.0319, 0.03071, 0.07421, 1.0, 0.02956, 0.02956, 0.07036, 1.0, 0.02217, 0.02122, 0.04971, 1.0, 0.0319, 0.03071, 0.07421, 1.0, 0.01298, 0.01229, 0.02732, 1.0, 0.02416, 0.02416, 0.05781, 1.0, 0.0331, 0.0319, 0.07819, 1.0, 0.0319, 0.03071, 0.07421, 1.0, 0.01033, 0.01033, 0.02122, 1.0, 0.01298, 0.01229, 0.02732, 1.0, 0.01298, 0.01229, 0.02732, 1.0, 0.01033, 0.01033, 0.02122, 1.0, 0.009721, 0.009721, 0.02029, 1.0, 0.0137, 0.0137, 0.02956, 1.0, 0.02315, 0.02315, 0.05448, 1.0, 0.03434, 0.0331, 0.08022, 1.0, 0.02122, 0.02029, 0.04667, 1.0, 0.02843, 0.02732, 0.06663, 1.0, 0.0137, 0.0137, 0.02956, 1.0, 0.02843, 0.02843, 0.06663, 1.0, 0.0331, 0.0319, 0.07819, 1.0, 0.009721, 0.009721, 0.02029, 1.0, 0.02843, 0.02843, 0.06663, 1.0, 0.0137, 0.0137, 0.02956, 1.0, 0.009721, 0.009721, 0.02029, 1.0, 0.01298, 0.01229, 0.02732, 1.0, 0.0137, 0.0137, 0.03071, 1.0, 0.009721, 0.009721, 0.02029, 1.0, 0.0331, 0.0319, 0.07819, 1.0, 0.02843, 0.02843, 0.06663, 1.0, 0.02122, 0.02029, 0.04667, 1.0, 0.03434, 0.0331, 0.08022, 1.0, 0.009721, 0.009721, 0.02029, 1.0, 0.02217, 0.02122, 0.05127, 1.0, 0.01298, 0.01229, 0.02732, 1.0, 0.009721, 0.009721, 0.02029, 1.0, 0.009721, 0.009721, 0.02029, 1.0, 0.02624, 0.02624, 0.06125, 1.0, 0.02416, 0.02416, 0.05613, 1.0, 0.02843, 0.02843, 0.06663, 1.0, 0.009721, 0.009721, 0.02029, 1.0, 0.0137, 0.0137, 0.03071, 1.0, 0.02315, 0.02315, 0.05448, 1.0, 0.009721, 0.009721, 0.02029, 1.0, 0.01033, 0.01033, 0.02122, 1.0, 0.009721, 0.009721, 0.02029, 1.0, 0.009721, 0.009721, 0.02029, 1.0, 0.009721, 0.009721, 0.02029, 1.0])
me_pistol_slide.materials.append(mat_rom__pistol_i8_sprite)
me_pistol_slide.use_remesh_fix_poles = True
me_pistol_slide.use_remesh_preserve_attributes = False
me_pistol_slide.update()
me_pistol_barrel = bpy.data.meshes.new('Pistol.Barrel')
me_pistol_barrel.from_pydata([(-1.733, 0.0742, -1.308e-07), (-0.5375, 0.0742, 8.174e-08), (-1.733, 0.0371, -0.06426), (-0.5375, 0.0371, -0.06426), (-1.733, -0.0371, -0.06426), (-0.5375, -0.0371, -0.06426), (-1.733, -0.0742, -1.243e-07), (-0.5375, -0.0742, 8.823e-08), (-1.733, -0.0371, 0.06426), (-0.5375, -0.0371, 0.06426), (-1.733, 0.0371, 0.06426), (-0.5375, 0.0371, 0.06426)], [], [(0, 1, 3, 2), (2, 3, 5, 4), (4, 5, 7, 6), (6, 7, 9, 8), (8, 9, 11, 10), (10, 11, 1, 0), (0, 2, 4, 6, 8, 10)])
_uv = me_pistol_barrel.uv_layers.new(name='UVMap')
_uv.uv.foreach_set('vector', [1.0, 0.5, 1.0, 1.0, 0.8333, 1.0, 0.8333, 0.5, 0.8333, 0.5, 0.8333, 1.0, 0.6667, 1.0, 0.6667, 0.5, 0.6667, 0.5, 0.6667, 1.0, 0.5, 1.0, 0.5, 0.5, 0.5, 0.5, 0.5, 1.0, 0.3333, 1.0, 0.3333, 0.5, 0.3333, 0.5, 0.3333, 1.0, 0.1667, 1.0, 0.1667, 0.5, 0.1667, 0.5, 0.1667, 1.0, -8.941e-08, 1.0, -8.941e-08, 0.5, 0.75, 0.49, 0.9578, 0.37, 0.9578, 0.13, 0.75, 0.01, 0.5422, 0.13, 0.5422, 0.37])
_ca = me_pistol_barrel.color_attributes.new('Col', 'BYTE_COLOR', 'CORNER')
_ca.data.foreach_set('color', [0.01033, 0.01033, 0.02217, 1.0, 0.01033, 0.01033, 0.02217, 1.0, 0.01033, 0.01033, 0.02217, 1.0, 0.01033, 0.01033, 0.02217, 1.0, 0.01033, 0.01033, 0.02217, 1.0, 0.01033, 0.01033, 0.02217, 1.0, 0.01033, 0.01033, 0.02217, 1.0, 0.01033, 0.01033, 0.02217, 1.0, 0.01033, 0.01033, 0.02217, 1.0, 0.01033, 0.01033, 0.02217, 1.0, 0.01033, 0.01033, 0.02217, 1.0, 0.01033, 0.01033, 0.02217, 1.0, 0.01033, 0.01033, 0.02217, 1.0, 0.01033, 0.01033, 0.02217, 1.0, 0.01033, 0.01033, 0.02217, 1.0, 0.05286, 0.05127, 0.1274, 1.0, 0.05286, 0.05127, 0.1274, 1.0, 0.01033, 0.01033, 0.02217, 1.0, 0.01033, 0.01033, 0.02217, 1.0, 0.05286, 0.05127, 0.1274, 1.0, 0.05286, 0.05127, 0.1274, 1.0, 0.01033, 0.01033, 0.02217, 1.0, 0.01033, 0.01033, 0.02217, 1.0, 0.01033, 0.01033, 0.02217, 1.0, 0.01033, 0.01033, 0.02217, 1.0, 0.01033, 0.01033, 0.02217, 1.0, 0.01033, 0.01033, 0.02217, 1.0, 0.01033, 0.01033, 0.02217, 1.0, 0.05286, 0.05127, 0.1274, 1.0, 0.05286, 0.05127, 0.1274, 1.0])
me_pistol_barrel.materials.append(mat_rom__pistol_i8_sprite)
me_pistol_barrel.use_remesh_fix_poles = True
me_pistol_barrel.use_remesh_preserve_attributes = False
me_pistol_barrel.update()

# ---- objects
ob_pistol = bpy.data.objects.new('Pistol', me_pistol)
ob_pistol_trigger = bpy.data.objects.new('Pistol.Trigger', me_pistol_trigger)
ob_pistol_mag = bpy.data.objects.new('Pistol.Mag', me_pistol_mag)
ob_pistol_slide = bpy.data.objects.new('Pistol.Slide', me_pistol_slide)
ob_pistol_barrel = bpy.data.objects.new('Pistol.Barrel', me_pistol_barrel)
ob_camera = bpy.data.objects.new('Camera', cam_camera)

# ---- transforms, parenting, visibility, modifiers, constraints
ob_pistol.location = (0.01653, 0.0, 0.5611)
_m = ob_pistol.modifiers.new('Auto Smooth', 'NODES')
_m.node_group = ng_auto_smooth
_gi = [s.identifier for s in ng_auto_smooth.interface.items_tree if s.item_type == 'SOCKET' and s.in_out == 'INPUT']
_m[_gi[1]] = 0.5236  # Angle
ob_pistol_trigger.parent = ob_pistol
ob_pistol_trigger.matrix_parent_inverse = Matrix(((1.0, -0.0, 0.0, -0.01653), (-0.0, 1.0, -0.0, 0.0), (0.0, -0.0, 1.0, -0.5611), (-0.0, 0.0, -0.0, 1.0)))
ob_pistol_trigger.location = (-0.5657, -5.661e-09, 0.6032)
_m = ob_pistol_trigger.modifiers.new('Auto Smooth', 'NODES')
_m.node_group = ng_auto_smooth
_gi = [s.identifier for s in ng_auto_smooth.interface.items_tree if s.item_type == 'SOCKET' and s.in_out == 'INPUT']
_m[_gi[1]] = 0.5236  # Angle
ob_pistol_mag.parent = ob_pistol
ob_pistol_mag.matrix_parent_inverse = Matrix(((1.0, -0.0, 0.0, -0.01653), (-0.0, 1.0, -0.0, 0.0), (0.0, -0.0, 1.0, -0.5611), (-0.0, 0.0, -0.0, 1.0)))
ob_pistol_mag.location = (0.04621, -0.002309, -0.4676)
ob_pistol_mag.scale = (0.9855, 0.9855, 0.9855)
_vg = ob_pistol_mag.vertex_groups.new(name='Pistol')
_vg.add([0, 1, 2, 3, 4, 5, 6, 7, 8, 9, 10, 11, 12, 13, 14, 15, 16, 17, 18, 19, 20, 21, 22, 23], 1.0, 'REPLACE')
_m = ob_pistol_mag.modifiers.new('Armature', 'ARMATURE')
ob_pistol_slide.parent = ob_pistol
ob_pistol_slide.matrix_parent_inverse = Matrix(((1.0, -0.0, 0.0, -0.01653), (-0.0, 1.0, -0.0, 0.0), (0.0, -0.0, 1.0, -0.5611), (-0.0, 0.0, -0.0, 1.0)))
ob_pistol_slide.location = (0.01653, 0.0, 0.5611)
ob_pistol_slide.scale = (0.9855, 0.9855, 0.9855)
_m = ob_pistol_slide.modifiers.new('Auto Smooth', 'NODES')
_m.node_group = ng_auto_smooth
_gi = [s.identifier for s in ng_auto_smooth.interface.items_tree if s.item_type == 'SOCKET' and s.in_out == 'INPUT']
_m[_gi[1]] = 0.5236  # Angle
ob_pistol_barrel.parent = ob_pistol
ob_pistol_barrel.matrix_parent_inverse = Matrix(((1.0, -0.0, 0.0, -0.01653), (-0.0, 1.0, -0.0, 0.0), (0.0, -0.0, 1.0, -0.5611), (-0.0, 0.0, -0.0, 1.0)))
ob_pistol_barrel.location = (0.1415, -0.0001002, 0.8764)
ob_pistol_barrel.scale = (0.9855, 0.9855, 0.9855)
ob_camera.location = (2.834, -1.693, 1.668)
ob_camera.rotation_euler = (1.571, 0.0, 1.571)

# ---- collection membership
scene.collection.objects.link(ob_pistol)
scene.collection.objects.link(ob_pistol_trigger)
scene.collection.objects.link(ob_pistol_mag)
scene.collection.objects.link(ob_pistol_slide)
scene.collection.objects.link(ob_pistol_barrel)
scene.collection.objects.link(ob_camera)

# ---- scene / render settings (as saved in the file)
scene.camera = ob_camera
scene.frame_start = 0; scene.frame_end = 26; scene.frame_set(0)
scene.render.engine = 'BLENDER_EEVEE_NEXT'
scene.cycles.use_denoising = False
scene.cycles.samples = 128
scene.cycles.sampling_pattern = 'TABULATED_SOBOL'
scene.cycles.use_adaptive_sampling = False
scene.cycles.use_light_tree = False
scene.view_settings.view_transform = 'Filmic'
bpy.context.view_layer.update()

# ---- added for rendering (the .blend has no usable light): sun
light_auto_sun = bpy.data.lights.new('AutoSun', 'SUN')
light_auto_sun.energy = 3.0
light_auto_sun.angle = 0.0523599
ob_auto_sun = bpy.data.objects.new('AutoSun', light_auto_sun)
scene.collection.objects.link(ob_auto_sun)
ob_auto_sun.rotation_euler = (0.872665, 0.174533, 0.523599)
bpy.context.view_layer.update()
